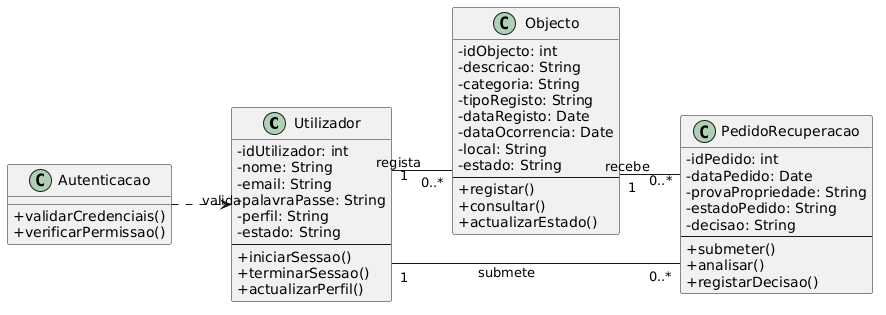

The diagram above was rendered by PlantUML. Its source (embedded in the PNG):
@startuml
left to right direction

skinparam classAttributeIconSize 0
skinparam linetype ortho

class Utilizador {
    - idUtilizador: int
    - nome: String
    - email: String
    - palavraPasse: String
    - perfil: String
    - estado: String
    --
    + iniciarSessao()
    + terminarSessao()
    + actualizarPerfil()
}

class Objecto {
    - idObjecto: int
    - descricao: String
    - categoria: String
    - tipoRegisto: String
    - dataRegisto: Date
    - dataOcorrencia: Date
    - local: String
    - estado: String
    --
    + registar()
    + consultar()
    + actualizarEstado()
}

class PedidoRecuperacao {
    - idPedido: int
    - dataPedido: Date
    - provaPropriedade: String
    - estadoPedido: String
    - decisao: String
    --
    + submeter()
    + analisar()
    + registarDecisao()
}

class Autenticacao {
    + validarCredenciais()
    + verificarPermissao()
}

Utilizador "1" -- "0..*" Objecto : regista
Utilizador "1" -- "0..*" PedidoRecuperacao : submete
Objecto "1" -- "0..*" PedidoRecuperacao : recebe

Autenticacao ..> Utilizador : valida
@enduml